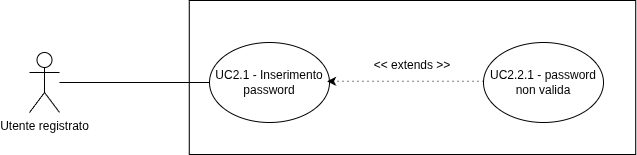

The diagram above was exported from draw.io. Its source (the exported page's mxGraphModel, read from the mxfile embedded in the PNG):
<mxGraphModel dx="800" dy="440" grid="0" gridSize="10" guides="1" tooltips="1" connect="1" arrows="1" fold="1" page="1" pageScale="1" pageWidth="850" pageHeight="1100" background="light-dark(#FFFFFF,#FFFFFF)" math="0" shadow="0">
  <root>
    <mxCell id="0" />
    <mxCell id="1" parent="0" />
    <mxCell id="_Qww1nO6J1xqSX2XtnTk-9" edge="1" parent="1" source="_Qww1nO6J1xqSX2XtnTk-3" style="edgeStyle=orthogonalEdgeStyle;rounded=0;orthogonalLoop=1;jettySize=auto;html=1;entryX=1;entryY=0.5;entryDx=0;entryDy=0;strokeColor=light-dark(#000000,#000000);dashed=1;dashPattern=1 4;strokeWidth=2;exitX=1;exitY=0.5;exitDx=0;exitDy=0;" target="_Qww1nO6J1xqSX2XtnTk-3">
      <mxGeometry relative="1" as="geometry">
        <Array as="points" />
        <mxPoint x="370" y="310" as="targetPoint" />
      </mxGeometry>
    </mxCell>
    <mxCell id="_Qww1nO6J1xqSX2XtnTk-3" parent="1" style="ellipse;whiteSpace=wrap;html=1;fillColor=none;strokeColor=light-dark(#000000,#000000);" value="&lt;font style=&quot;color: light-dark(rgb(0, 0, 0), rgb(0, 0, 0));&quot;&gt;UC2.1 - Inserimento password&lt;/font&gt;" vertex="1">
      <mxGeometry height="80" width="120" x="310" y="370" as="geometry" />
    </mxCell>
    <mxCell id="_Qww1nO6J1xqSX2XtnTk-6" parent="1" style="ellipse;whiteSpace=wrap;html=1;fillColor=none;strokeColor=light-dark(#000000,#000000);" value="&lt;font style=&quot;color: light-dark(rgb(0, 0, 0), rgb(0, 0, 0));&quot;&gt;UC2.2.1 - password non valida&lt;/font&gt;" vertex="1">
      <mxGeometry height="80" width="120" x="584" y="370" as="geometry" />
    </mxCell>
    <mxCell id="_Qww1nO6J1xqSX2XtnTk-12" parent="1" style="text;html=1;whiteSpace=wrap;strokeColor=none;fillColor=none;align=center;verticalAlign=middle;rounded=0;fontColor=light-dark(#000000,#000000);" value="&amp;lt;&amp;lt; extends &amp;gt;&amp;gt;" vertex="1">
      <mxGeometry height="30" width="90" x="468" y="378" as="geometry" />
    </mxCell>
    <mxCell id="_Qww1nO6J1xqSX2XtnTk-13" edge="1" parent="1" source="_Qww1nO6J1xqSX2XtnTk-1" style="endArrow=none;html=1;rounded=0;entryX=0;entryY=0.5;entryDx=0;entryDy=0;strokeColor=light-dark(#000000,#000000);strokeWidth=1;" target="_Qww1nO6J1xqSX2XtnTk-3" value="">
      <mxGeometry height="50" relative="1" width="50" as="geometry">
        <mxPoint x="200" y="420" as="sourcePoint" />
        <mxPoint x="250" y="370" as="targetPoint" />
      </mxGeometry>
    </mxCell>
    <mxCell id="_Qww1nO6J1xqSX2XtnTk-1" parent="1" style="shape=umlActor;verticalLabelPosition=bottom;verticalAlign=top;html=1;outlineConnect=0;strokeColor=light-dark(#000000,#000000);fillColor=light-dark(#FFFFFF,#FFFFFF);" value="&lt;font style=&quot;color: light-dark(rgb(0, 0, 0), rgb(0, 0, 0));&quot;&gt;Utente registrato&lt;/font&gt;" vertex="1">
      <mxGeometry height="60" width="30" x="130" y="380" as="geometry" />
    </mxCell>
    <mxCell id="_Qww1nO6J1xqSX2XtnTk-16" parent="1" style="rounded=0;whiteSpace=wrap;html=1;fillColor=none;strokeColor=light-dark(#000000,#000000);perimeterSpacing=1;strokeWidth=1;" value="" vertex="1">
      <mxGeometry height="154" width="446.5" x="289.75" y="328" as="geometry" />
    </mxCell>
    <mxCell id="_Qww1nO6J1xqSX2XtnTk-17" edge="1" parent="1" source="_Qww1nO6J1xqSX2XtnTk-6" style="edgeStyle=orthogonalEdgeStyle;rounded=0;orthogonalLoop=1;jettySize=auto;html=1;entryX=0.98;entryY=0.485;entryDx=0;entryDy=0;entryPerimeter=0;dashed=1;dashPattern=1 4;strokeColor=light-dark(#000000,#000000);" target="_Qww1nO6J1xqSX2XtnTk-3">
      <mxGeometry relative="1" as="geometry">
        <Array as="points">
          <mxPoint x="507" y="408" />
        </Array>
      </mxGeometry>
    </mxCell>
  </root>
</mxGraphModel>